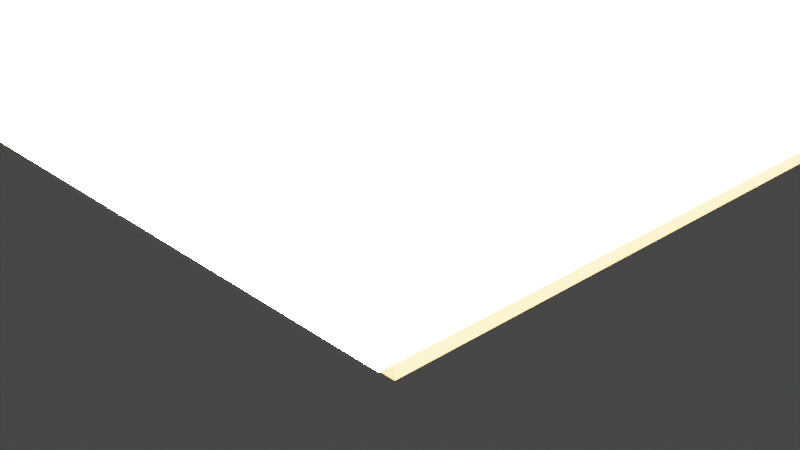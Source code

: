 # Source: baari.blend  (saved by Blender 2.80.75; exported with 4.5.12 LTS)
import bpy
from mathutils import Matrix  # noqa: F401  (used for matrix-valued properties, if any)

bpy.ops.wm.read_factory_settings(use_empty=True)
scene = bpy.context.scene
scene.name = 'Scene'

# ---- collections
col_collection = bpy.data.collections.new('Collection'); scene.collection.children.link(col_collection)

# ---- materials (node trees are filled in below, after node groups)
mat_floor = bpy.data.materials.new('Floor')
mat_floor.use_transparent_shadow = False
mat_wall = bpy.data.materials.new('Wall')
mat_wall.use_transparent_shadow = False

# ---- material node trees
mat_floor.use_nodes = True; mat_floor.node_tree.nodes.clear()
_N = mat_floor.node_tree.nodes; _L = mat_floor.node_tree.links
n0 = _N.new('ShaderNodeOutputMaterial'); n0.name = 'Material Output'; n0.location = (300, 300)
n1 = _N.new('ShaderNodeBsdfPrincipled'); n1.name = 'Principled BSDF'; n1.location = (10, 300)
n1.distribution = 'GGX'
n1.subsurface_method = 'BURLEY'
n1.inputs[0].default_value = (0.04203, 0.0185, 0.004555, 1.0)
n1.inputs[3].default_value = 1.45
n1.inputs[13].default_value = 0.0
n1.inputs[27].default_value = (0.0, 0.0, 0.0, 1.0)
n1.inputs[28].default_value = 1.0
_L.new(n1.outputs[0], n0.inputs[0])
n0.is_active_output = True
mat_wall.use_nodes = True; mat_wall.node_tree.nodes.clear()
_N = mat_wall.node_tree.nodes; _L = mat_wall.node_tree.links
n0 = _N.new('ShaderNodeOutputMaterial'); n0.name = 'Material Output'; n0.location = (300, 300)
n1 = _N.new('ShaderNodeBsdfPrincipled'); n1.name = 'Principled BSDF'; n1.location = (10, 300)
n1.distribution = 'GGX'
n1.subsurface_method = 'BURLEY'
n1.inputs[0].default_value = (0.8, 0.5737, 0.4117, 1.0)
n1.inputs[3].default_value = 1.45
n1.inputs[13].default_value = 0.0
n1.inputs[27].default_value = (0.0, 0.0, 0.0, 1.0)
n1.inputs[28].default_value = 1.0
_L.new(n1.outputs[0], n0.inputs[0])
n0.is_active_output = True

# ---- world
world_world = bpy.data.worlds.new('World'); scene.world = world_world
world_world.use_nodes = True; world_world.node_tree.nodes.clear()
_N = world_world.node_tree.nodes; _L = world_world.node_tree.links
n0 = _N.new('ShaderNodeOutputWorld'); n0.name = 'World Output'; n0.location = (300, 300)
n1 = _N.new('ShaderNodeBackground'); n1.name = 'Background'; n1.location = (10, 300)
n1.inputs[0].default_value = (0.05088, 0.05088, 0.05088, 1.0)
_L.new(n1.outputs[0], n0.inputs[0])
n0.is_active_output = True
world_world.color = (0.05088, 0.05088, 0.05088)
world_world.use_sun_shadow = False
world_world.sun_shadow_jitter_overblur = 0.0

# ---- cameras
cam_camera = bpy.data.cameras.new('Camera')
cam_camera.clip_end = 100.0
cam_camera.ortho_scale = 7.314

# ---- lights
light_light = bpy.data.lights.new('Light', 'SUN')
light_light.transmission_factor = 0.0
light_light.angle = 0.3966
light_light.energy = 1000.0
light_light.shadow_soft_size = 0.1
light_light.shadow_cascade_max_distance = 1000.0

# ---- meshes
me_cube = bpy.data.meshes.new('Cube')
me_cube.from_pydata([(1.0, 21.0, 1.0), (1.0, 21.0, -1.0), (1.0, -1.0, 1.0), (1.0, -1.0, -1.0), (-26.0, 21.0, 1.0), (-26.0, 21.0, -1.0), (-26.0, -1.0, 1.0), (-26.0, -1.0, -1.0), (-16.0, 6.0, 1.0), (-16.0, 6.0, 3.0), (-16.0, 8.0, 1.0), (-16.0, 8.0, 3.0), (1.0, 6.0, 1.0), (1.0, 6.0, 3.0), (1.0, 8.0, 1.0), (1.0, 8.0, 3.0), (-14.3, 8.0, 1.0), (-14.3, 8.0, 3.0), (-14.3, 6.0, 1.0), (-14.3, 6.0, 3.0), (-16.0, 2.0, 1.0), (-16.0, 2.0, 3.0), (-14.3, 2.0, 3.0), (-14.3, 2.0, 1.0)], [], [(0, 4, 6, 2), (3, 2, 6, 7), (7, 6, 4, 5), (5, 1, 3, 7), (1, 0, 2, 3), (5, 4, 0, 1), (8, 9, 11, 10), (16, 17, 15, 14), (14, 15, 13, 12), (19, 9, 21, 22), (16, 14, 12, 18), (17, 11, 9, 19), (15, 17, 19, 13), (10, 16, 18, 8), (12, 13, 19, 18), (10, 11, 17, 16), (23, 22, 21, 20), (18, 19, 22, 23), (8, 18, 23, 20), (9, 8, 20, 21)])
_uv = me_cube.uv_layers.new(name='UVMap')
_uv.uv.foreach_set('vector', [0.375, 0.0, 0.625, 0.0, 0.625, 0.25, 0.375, 0.25, 0.375, 0.25, 0.625, 0.25, 0.625, 0.5, 0.375, 0.5, 0.375, 0.5, 0.625, 0.5, 0.625, 0.75, 0.375, 0.75, 0.375, 0.75, 0.625, 0.75, 0.625, 1.0, 0.375, 1.0, 0.125, 0.5, 0.375, 0.5, 0.375, 0.75, 0.125, 0.75, 0.625, 0.5, 0.875, 0.5, 0.875, 0.75, 0.625, 0.75, 0.375, 0.0, 0.625, 0.0, 0.625, 0.25, 0.375, 0.25, 0.375, 0.275, 0.625, 0.275, 0.625, 0.5, 0.375, 0.5, 0.375, 0.5, 0.625, 0.5, 0.625, 0.75, 0.375, 0.75, 0.85, 0.75, 0.875, 0.75, 0.875, 0.75, 0.85, 0.75, 0.15, 0.5, 0.375, 0.5, 0.375, 0.75, 0.15, 0.75, 0.85, 0.5, 0.875, 0.5, 0.875, 0.75, 0.85, 0.75, 0.625, 0.5, 0.85, 0.5, 0.85, 0.75, 0.625, 0.75, 0.125, 0.5, 0.15, 0.5, 0.15, 0.75, 0.125, 0.75, 0.375, 0.75, 0.625, 0.75, 0.625, 0.975, 0.375, 0.975, 0.375, 0.25, 0.625, 0.25, 0.625, 0.275, 0.375, 0.275, 0.375, 0.975, 0.625, 0.975, 0.625, 1.0, 0.375, 1.0, 0.375, 0.975, 0.625, 0.975, 0.625, 0.975, 0.375, 0.975, 0.125, 0.75, 0.15, 0.75, 0.15, 0.75, 0.125, 0.75, 0.625, 0.0, 0.375, 0.0, 0.375, 0.0, 0.625, 0.0])
me_cube.materials.append(mat_floor)
me_cube.use_remesh_preserve_volume = False
me_cube.use_remesh_preserve_attributes = False
me_cube.use_mirror_vertex_groups = False
me_cube.update()
me_cube_001 = bpy.data.meshes.new('Cube.001')
me_cube_001.from_pydata([(-1.0, -3.0, -1.0), (-1.0, -3.0, 7.0), (-1.0, 21.0, -1.0), (-1.0, 21.0, 7.0), (1.0, -3.0, -1.0), (1.0, -3.0, 7.0), (1.0, 21.0, -1.0), (1.0, 21.0, 7.0)], [], [(0, 1, 3, 2), (2, 3, 7, 6), (6, 7, 5, 4), (4, 5, 1, 0), (2, 6, 4, 0), (7, 3, 1, 5)])
_uv = me_cube_001.uv_layers.new(name='UVMap')
_uv.uv.foreach_set('vector', [0.375, 0.0, 0.625, 0.0, 0.625, 0.25, 0.375, 0.25, 0.375, 0.25, 0.625, 0.25, 0.625, 0.5, 0.375, 0.5, 0.375, 0.5, 0.625, 0.5, 0.625, 0.75, 0.375, 0.75, 0.375, 0.75, 0.625, 0.75, 0.625, 1.0, 0.375, 1.0, 0.125, 0.5, 0.375, 0.5, 0.375, 0.75, 0.125, 0.75, 0.625, 0.5, 0.875, 0.5, 0.875, 0.75, 0.625, 0.75])
me_cube_001.materials.append(mat_wall)
me_cube_001.use_remesh_preserve_volume = False
me_cube_001.use_remesh_preserve_attributes = False
me_cube_001.use_mirror_vertex_groups = False
me_cube_001.update()
me_cube_002 = bpy.data.meshes.new('Cube.002')
me_cube_002.from_pydata([(-1.0, -3.0, -1.0), (-1.0, -3.0, 7.0), (-1.0, 21.0, -1.0), (-1.0, 21.0, 7.0), (1.0, -3.0, -1.0), (1.0, -3.0, 7.0), (1.0, 21.0, -1.0), (1.0, 21.0, 7.0)], [], [(0, 1, 3, 2), (2, 3, 7, 6), (6, 7, 5, 4), (4, 5, 1, 0), (2, 6, 4, 0), (7, 3, 1, 5)])
_uv = me_cube_002.uv_layers.new(name='UVMap')
_uv.uv.foreach_set('vector', [0.375, 0.0, 0.625, 0.0, 0.625, 0.25, 0.375, 0.25, 0.375, 0.25, 0.625, 0.25, 0.625, 0.5, 0.375, 0.5, 0.375, 0.5, 0.625, 0.5, 0.625, 0.75, 0.375, 0.75, 0.375, 0.75, 0.625, 0.75, 0.625, 1.0, 0.375, 1.0, 0.125, 0.5, 0.375, 0.5, 0.375, 0.75, 0.125, 0.75, 0.625, 0.5, 0.875, 0.5, 0.875, 0.75, 0.625, 0.75])
me_cube_002.materials.append(mat_wall)
me_cube_002.use_remesh_preserve_volume = False
me_cube_002.use_remesh_preserve_attributes = False
me_cube_002.use_mirror_vertex_groups = False
me_cube_002.update()
me_cube_003 = bpy.data.meshes.new('Cube.003')
me_cube_003.from_pydata([(-26.0, -1.0, -1.0), (-26.0, -1.0, 7.0), (-26.0, 1.0, -1.0), (-26.0, 1.0, 7.0), (1.0, -1.0, -1.0), (1.0, -1.0, 7.0), (1.0, 1.0, -1.0), (1.0, 1.0, 7.0)], [], [(0, 1, 3, 2), (2, 3, 7, 6), (6, 7, 5, 4), (4, 5, 1, 0), (2, 6, 4, 0), (7, 3, 1, 5)])
_uv = me_cube_003.uv_layers.new(name='UVMap')
_uv.uv.foreach_set('vector', [0.375, 0.0, 0.625, 0.0, 0.625, 0.25, 0.375, 0.25, 0.375, 0.25, 0.625, 0.25, 0.625, 0.5, 0.375, 0.5, 0.375, 0.5, 0.625, 0.5, 0.625, 0.75, 0.375, 0.75, 0.375, 0.75, 0.625, 0.75, 0.625, 1.0, 0.375, 1.0, 0.125, 0.5, 0.375, 0.5, 0.375, 0.75, 0.125, 0.75, 0.625, 0.5, 0.875, 0.5, 0.875, 0.75, 0.625, 0.75])
me_cube_003.materials.append(mat_wall)
me_cube_003.use_remesh_preserve_volume = False
me_cube_003.use_remesh_preserve_attributes = False
me_cube_003.use_mirror_vertex_groups = False
me_cube_003.update()

# ---- objects
ob_cube = bpy.data.objects.new('Cube', me_cube)
ob_light = bpy.data.objects.new('Light', light_light)
ob_camera = bpy.data.objects.new('Camera', cam_camera)
ob_cube_001 = bpy.data.objects.new('Cube.001', me_cube_001)
ob_cube_002 = bpy.data.objects.new('Cube.002', me_cube_002)
ob_cube_003 = bpy.data.objects.new('Cube.003', me_cube_003)

# ---- transforms, parenting, visibility, modifiers, constraints
ob_cube.location = (0.0, 0.0, 0.0)
ob_cube.lock_rotations_4d = False
ob_cube.empty_display_type = 'ARROWS'
ob_cube.lineart.crease_threshold = 0.0
ob_light.location = (-36.83, 13.44, 16.63)
ob_light.rotation_euler = (-4.261, 0.1643, 1.035)
ob_light.lock_rotations_4d = False
ob_light.empty_display_type = 'ARROWS'
ob_light.color = (0.0, 0.0, 0.0, 0.0)
ob_light.lineart.crease_threshold = 0.0
ob_camera.location = (7.359, -6.926, 4.958)
ob_camera.rotation_euler = (1.109, 0.0, 0.8149)
ob_camera.lock_rotations_4d = False
ob_camera.empty_display_type = 'ARROWS'
ob_camera.color = (0.0, 0.0, 0.0, 0.0)
ob_camera.display_type = 'WIRE'
ob_camera.lineart.crease_threshold = 0.0
ob_cube_001.location = (2.0, 0.0, 2.0)
ob_cube_001.lineart.crease_threshold = 0.0
ob_cube_002.location = (-27.0, 0.0, 2.0)
ob_cube_002.lineart.crease_threshold = 0.0
ob_cube_003.location = (0.0, -2.0, 2.0)
ob_cube_003.lineart.crease_threshold = 0.0

# ---- collection membership
col_collection.objects.link(ob_cube)
col_collection.objects.link(ob_light)
col_collection.objects.link(ob_camera)
col_collection.objects.link(ob_cube_001)
col_collection.objects.link(ob_cube_002)
col_collection.objects.link(ob_cube_003)

# ---- scene / render settings (as saved in the file)
scene.camera = ob_camera
scene.frame_start = 1; scene.frame_end = 250; scene.frame_set(1)
scene.render.engine = 'BLENDER_EEVEE_NEXT'
scene.cycles.use_denoising = False
scene.cycles.samples = 128
scene.cycles.sampling_pattern = 'TABULATED_SOBOL'
scene.cycles.use_adaptive_sampling = False
scene.cycles.use_light_tree = False
scene.view_settings.view_transform = 'Filmic'
bpy.context.view_layer.update()
